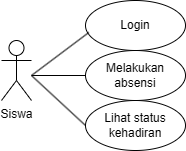

The diagram above was exported from draw.io. Its source (the exported page's mxGraphModel, read from the mxfile embedded in the PNG):
<mxGraphModel dx="774" dy="417" grid="1" gridSize="10" guides="1" tooltips="1" connect="1" arrows="1" fold="1" page="1" pageScale="1" pageWidth="827" pageHeight="1169" math="0" shadow="0">
  <root>
    <mxCell id="0" />
    <mxCell id="1" parent="0" />
    <mxCell id="o_zC6-0P3OXrXSZXI0o4-1" parent="1" style="shape=umlActor;verticalLabelPosition=bottom;verticalAlign=top;html=1;outlineConnect=0;" value="Siswa" vertex="1">
      <mxGeometry height="60" width="30" x="230" y="185" as="geometry" />
    </mxCell>
    <mxCell id="o_zC6-0P3OXrXSZXI0o4-2" parent="1" style="ellipse;whiteSpace=wrap;html=1;" value="Login" vertex="1">
      <mxGeometry height="50" width="100" x="314" y="145" as="geometry" />
    </mxCell>
    <mxCell id="o_zC6-0P3OXrXSZXI0o4-3" parent="1" style="ellipse;whiteSpace=wrap;html=1;" value="Lihat status kehadiran" vertex="1">
      <mxGeometry height="50" width="100" x="314" y="245" as="geometry" />
    </mxCell>
    <mxCell id="o_zC6-0P3OXrXSZXI0o4-4" parent="1" style="ellipse;whiteSpace=wrap;html=1;" value="Melakukan absensi" vertex="1">
      <mxGeometry height="50" width="100" x="314" y="195" as="geometry" />
    </mxCell>
    <mxCell id="o_zC6-0P3OXrXSZXI0o4-5" edge="1" parent="1" style="endArrow=none;html=1;rounded=0;entryX=0.033;entryY=0.64;entryDx=0;entryDy=0;entryPerimeter=0;" target="o_zC6-0P3OXrXSZXI0o4-2" value="">
      <mxGeometry height="50" relative="1" width="50" as="geometry">
        <mxPoint x="260" y="220" as="sourcePoint" />
        <mxPoint x="320" y="180" as="targetPoint" />
      </mxGeometry>
    </mxCell>
    <mxCell id="o_zC6-0P3OXrXSZXI0o4-6" edge="1" parent="1" style="endArrow=none;html=1;rounded=0;entryX=0;entryY=0.5;entryDx=0;entryDy=0;" target="o_zC6-0P3OXrXSZXI0o4-4" value="">
      <mxGeometry height="50" relative="1" width="50" as="geometry">
        <mxPoint x="260" y="220" as="sourcePoint" />
        <mxPoint x="363" y="210" as="targetPoint" />
      </mxGeometry>
    </mxCell>
    <mxCell id="o_zC6-0P3OXrXSZXI0o4-7" edge="1" parent="1" style="endArrow=none;html=1;rounded=0;entryX=0;entryY=0.5;entryDx=0;entryDy=0;" target="o_zC6-0P3OXrXSZXI0o4-3" value="">
      <mxGeometry height="50" relative="1" width="50" as="geometry">
        <mxPoint x="260" y="220" as="sourcePoint" />
        <mxPoint x="593" y="180" as="targetPoint" />
      </mxGeometry>
    </mxCell>
  </root>
</mxGraphModel>